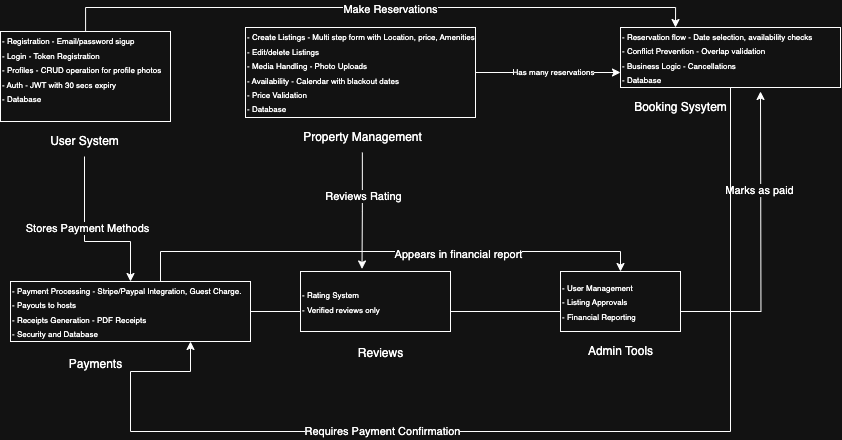

The diagram above was exported from draw.io. Its source (the exported page's mxGraphModel, read from the mxfile embedded in the PNG):
<mxGraphModel dx="1086" dy="782" grid="1" gridSize="10" guides="1" tooltips="1" connect="1" arrows="1" fold="1" page="1" pageScale="1" pageWidth="827" pageHeight="1169" math="0" shadow="0">
  <root>
    <mxCell id="0" />
    <mxCell id="1" parent="0" />
    <mxCell id="x4vEERVDm6GvhO0icmJw-3" value="" style="group" vertex="1" connectable="0" parent="1">
      <mxGeometry x="30" y="130" width="170" height="95" as="geometry" />
    </mxCell>
    <mxCell id="x4vEERVDm6GvhO0icmJw-1" value="&lt;font style=&quot;font-size: 8px;&quot;&gt;- Registration - Email/password sigup&lt;/font&gt;&lt;div&gt;&lt;font style=&quot;font-size: 8px;&quot;&gt;- Login - Token Registration&lt;/font&gt;&lt;/div&gt;&lt;div&gt;&lt;font style=&quot;font-size: 8px;&quot;&gt;- Profiles - CRUD operation for profile photos&lt;/font&gt;&lt;/div&gt;&lt;div&gt;&lt;font style=&quot;font-size: 8px;&quot;&gt;- Auth - JWT with 30 secs expiry&lt;/font&gt;&lt;/div&gt;&lt;div&gt;&lt;font style=&quot;font-size: 8px;&quot;&gt;- Database&lt;/font&gt;&lt;/div&gt;&lt;div&gt;&lt;font style=&quot;font-size: 8px;&quot;&gt;&lt;br&gt;&lt;/font&gt;&lt;/div&gt;" style="rounded=0;whiteSpace=wrap;html=1;align=left;" vertex="1" parent="x4vEERVDm6GvhO0icmJw-3">
      <mxGeometry width="170" height="90" as="geometry" />
    </mxCell>
    <mxCell id="x4vEERVDm6GvhO0icmJw-2" value="User System" style="text;html=1;align=center;verticalAlign=middle;resizable=0;points=[];autosize=1;strokeColor=none;fillColor=none;" vertex="1" parent="x4vEERVDm6GvhO0icmJw-3">
      <mxGeometry x="39" y="95" width="90" height="30" as="geometry" />
    </mxCell>
    <mxCell id="x4vEERVDm6GvhO0icmJw-4" value="" style="group" vertex="1" connectable="0" parent="1">
      <mxGeometry x="275" y="126" width="230" height="95" as="geometry" />
    </mxCell>
    <mxCell id="x4vEERVDm6GvhO0icmJw-5" value="&lt;font style=&quot;font-size: 8px;&quot;&gt;- Create Listings - Multi step form with Location, price, Amenities&lt;/font&gt;&lt;div&gt;&lt;font style=&quot;font-size: 8px;&quot;&gt;- Edit/delete Listings&lt;/font&gt;&lt;/div&gt;&lt;div&gt;&lt;font style=&quot;font-size: 8px;&quot;&gt;- Media Handling - Photo Uploads&amp;nbsp;&lt;/font&gt;&lt;/div&gt;&lt;div&gt;&lt;font style=&quot;font-size: 8px;&quot;&gt;- Availability - Calendar with blackout dates&lt;/font&gt;&lt;/div&gt;&lt;div&gt;&lt;font style=&quot;font-size: 8px;&quot;&gt;- Price Validation&lt;/font&gt;&lt;/div&gt;&lt;div&gt;&lt;font style=&quot;font-size: 8px;&quot;&gt;- Database&lt;/font&gt;&lt;/div&gt;" style="rounded=0;whiteSpace=wrap;html=1;align=left;" vertex="1" parent="x4vEERVDm6GvhO0icmJw-4">
      <mxGeometry width="230" height="90" as="geometry" />
    </mxCell>
    <mxCell id="x4vEERVDm6GvhO0icmJw-6" value="Property Management" style="text;html=1;align=center;verticalAlign=middle;resizable=0;points=[];autosize=1;strokeColor=none;fillColor=none;" vertex="1" parent="x4vEERVDm6GvhO0icmJw-4">
      <mxGeometry x="46.8125" y="95" width="140" height="30" as="geometry" />
    </mxCell>
    <mxCell id="x4vEERVDm6GvhO0icmJw-7" value="" style="group" vertex="1" connectable="0" parent="1">
      <mxGeometry x="650" y="126" width="220" height="95" as="geometry" />
    </mxCell>
    <mxCell id="x4vEERVDm6GvhO0icmJw-8" value="&lt;font style=&quot;font-size: 8px;&quot;&gt;- Reservation flow - Date selection, availability checks&amp;nbsp;&lt;/font&gt;&lt;div&gt;&lt;font style=&quot;font-size: 8px;&quot;&gt;- Conflict Prevention - Overlap validation&lt;/font&gt;&lt;/div&gt;&lt;div&gt;&lt;font style=&quot;font-size: 8px;&quot;&gt;- Business Logic - Cancellations&lt;br&gt;&lt;/font&gt;&lt;/div&gt;&lt;div&gt;&lt;font style=&quot;font-size: 8px;&quot;&gt;- Database&lt;/font&gt;&lt;/div&gt;" style="rounded=0;whiteSpace=wrap;html=1;align=left;" vertex="1" parent="x4vEERVDm6GvhO0icmJw-7">
      <mxGeometry width="220" height="60" as="geometry" />
    </mxCell>
    <mxCell id="x4vEERVDm6GvhO0icmJw-9" value="Booking Sysytem" style="text;html=1;align=center;verticalAlign=middle;resizable=0;points=[];autosize=1;strokeColor=none;fillColor=none;" vertex="1" parent="x4vEERVDm6GvhO0icmJw-7">
      <mxGeometry y="65" width="120" height="30" as="geometry" />
    </mxCell>
    <mxCell id="x4vEERVDm6GvhO0icmJw-10" value="" style="group" vertex="1" connectable="0" parent="1">
      <mxGeometry x="40" y="380" width="240" height="95" as="geometry" />
    </mxCell>
    <mxCell id="x4vEERVDm6GvhO0icmJw-32" style="edgeStyle=orthogonalEdgeStyle;rounded=0;orthogonalLoop=1;jettySize=auto;html=1;" edge="1" parent="x4vEERVDm6GvhO0icmJw-10" source="x4vEERVDm6GvhO0icmJw-11">
      <mxGeometry relative="1" as="geometry">
        <mxPoint x="750" y="-190" as="targetPoint" />
      </mxGeometry>
    </mxCell>
    <mxCell id="x4vEERVDm6GvhO0icmJw-33" value="Marks as paid" style="edgeLabel;html=1;align=center;verticalAlign=middle;resizable=0;points=[];" vertex="1" connectable="0" parent="x4vEERVDm6GvhO0icmJw-32">
      <mxGeometry x="0.7326" y="2" relative="1" as="geometry">
        <mxPoint as="offset" />
      </mxGeometry>
    </mxCell>
    <mxCell id="x4vEERVDm6GvhO0icmJw-11" value="&lt;font style=&quot;font-size: 8px;&quot;&gt;- Payment Processing - Stripe/Paypal Integration, Guest Charge.&lt;/font&gt;&lt;div&gt;&lt;font style=&quot;font-size: 8px;&quot;&gt;- Payouts to hosts&lt;/font&gt;&lt;/div&gt;&lt;div&gt;&lt;font style=&quot;font-size: 8px;&quot;&gt;- Receipts Generation - PDF Receipts&lt;br&gt;- Security and Database&lt;/font&gt;&lt;/div&gt;" style="rounded=0;whiteSpace=wrap;html=1;align=left;" vertex="1" parent="x4vEERVDm6GvhO0icmJw-10">
      <mxGeometry width="240" height="60" as="geometry" />
    </mxCell>
    <mxCell id="x4vEERVDm6GvhO0icmJw-12" value="Payments" style="text;html=1;align=center;verticalAlign=middle;resizable=0;points=[];autosize=1;strokeColor=none;fillColor=none;" vertex="1" parent="x4vEERVDm6GvhO0icmJw-10">
      <mxGeometry x="44.61538461538461" y="68" width="80" height="30" as="geometry" />
    </mxCell>
    <mxCell id="x4vEERVDm6GvhO0icmJw-13" value="" style="group" vertex="1" connectable="0" parent="1">
      <mxGeometry x="330" y="370" width="150" height="95" as="geometry" />
    </mxCell>
    <mxCell id="x4vEERVDm6GvhO0icmJw-14" value="&lt;font style=&quot;font-size: 8px;&quot;&gt;- Rating System&lt;/font&gt;&lt;div&gt;&lt;font style=&quot;font-size: 8px;&quot;&gt;- Verified reviews only&lt;/font&gt;&lt;/div&gt;" style="rounded=0;whiteSpace=wrap;html=1;align=left;" vertex="1" parent="x4vEERVDm6GvhO0icmJw-13">
      <mxGeometry width="150" height="60" as="geometry" />
    </mxCell>
    <mxCell id="x4vEERVDm6GvhO0icmJw-15" value="Reviews" style="text;html=1;align=center;verticalAlign=middle;resizable=0;points=[];autosize=1;strokeColor=none;fillColor=none;" vertex="1" parent="x4vEERVDm6GvhO0icmJw-13">
      <mxGeometry x="45" y="67" width="70" height="30" as="geometry" />
    </mxCell>
    <mxCell id="x4vEERVDm6GvhO0icmJw-16" value="" style="group" vertex="1" connectable="0" parent="1">
      <mxGeometry x="590" y="370" width="130" height="95" as="geometry" />
    </mxCell>
    <mxCell id="x4vEERVDm6GvhO0icmJw-17" value="&lt;font style=&quot;font-size: 8px;&quot;&gt;- User Management&lt;/font&gt;&lt;div&gt;&lt;font style=&quot;font-size: 8px;&quot;&gt;- Listing Approvals&amp;nbsp;&lt;/font&gt;&lt;/div&gt;&lt;div&gt;&lt;font style=&quot;font-size: 8px;&quot;&gt;- Financial Reporting&lt;/font&gt;&lt;/div&gt;" style="rounded=0;whiteSpace=wrap;html=1;align=left;" vertex="1" parent="x4vEERVDm6GvhO0icmJw-16">
      <mxGeometry width="120" height="60" as="geometry" />
    </mxCell>
    <mxCell id="x4vEERVDm6GvhO0icmJw-18" value="Admin Tools" style="text;html=1;align=center;verticalAlign=middle;resizable=0;points=[];autosize=1;strokeColor=none;fillColor=none;" vertex="1" parent="x4vEERVDm6GvhO0icmJw-16">
      <mxGeometry x="15" y="65" width="90" height="30" as="geometry" />
    </mxCell>
    <mxCell id="x4vEERVDm6GvhO0icmJw-19" style="edgeStyle=orthogonalEdgeStyle;rounded=0;orthogonalLoop=1;jettySize=auto;html=1;entryX=0.5;entryY=0;entryDx=0;entryDy=0;" edge="1" parent="1" source="x4vEERVDm6GvhO0icmJw-2" target="x4vEERVDm6GvhO0icmJw-11">
      <mxGeometry relative="1" as="geometry">
        <Array as="points">
          <mxPoint x="114" y="340" />
          <mxPoint x="160" y="340" />
        </Array>
      </mxGeometry>
    </mxCell>
    <mxCell id="x4vEERVDm6GvhO0icmJw-20" value="Stores Payment Methods" style="edgeLabel;html=1;align=center;verticalAlign=middle;resizable=0;points=[];" vertex="1" connectable="0" parent="x4vEERVDm6GvhO0icmJw-19">
      <mxGeometry x="-0.1706" y="2" relative="1" as="geometry">
        <mxPoint as="offset" />
      </mxGeometry>
    </mxCell>
    <mxCell id="x4vEERVDm6GvhO0icmJw-21" style="edgeStyle=orthogonalEdgeStyle;rounded=0;orthogonalLoop=1;jettySize=auto;html=1;entryX=0.25;entryY=0;entryDx=0;entryDy=0;" edge="1" parent="1" source="x4vEERVDm6GvhO0icmJw-1" target="x4vEERVDm6GvhO0icmJw-8">
      <mxGeometry relative="1" as="geometry">
        <Array as="points">
          <mxPoint x="115" y="106" />
          <mxPoint x="705" y="106" />
        </Array>
      </mxGeometry>
    </mxCell>
    <mxCell id="x4vEERVDm6GvhO0icmJw-22" value="Make Reservations" style="edgeLabel;html=1;align=center;verticalAlign=middle;resizable=0;points=[];" vertex="1" connectable="0" parent="x4vEERVDm6GvhO0icmJw-21">
      <mxGeometry x="0.0347" y="-1" relative="1" as="geometry">
        <mxPoint as="offset" />
      </mxGeometry>
    </mxCell>
    <mxCell id="x4vEERVDm6GvhO0icmJw-26" style="edgeStyle=orthogonalEdgeStyle;rounded=0;orthogonalLoop=1;jettySize=auto;html=1;entryX=0;entryY=0.75;entryDx=0;entryDy=0;" edge="1" parent="1" source="x4vEERVDm6GvhO0icmJw-5" target="x4vEERVDm6GvhO0icmJw-8">
      <mxGeometry relative="1" as="geometry" />
    </mxCell>
    <mxCell id="x4vEERVDm6GvhO0icmJw-27" value="&lt;font style=&quot;font-size: 8px;&quot;&gt;Has many reservations&lt;/font&gt;" style="edgeLabel;html=1;align=center;verticalAlign=middle;resizable=0;points=[];" vertex="1" connectable="0" parent="x4vEERVDm6GvhO0icmJw-26">
      <mxGeometry x="0.3582" relative="1" as="geometry">
        <mxPoint x="-21" y="-2" as="offset" />
      </mxGeometry>
    </mxCell>
    <mxCell id="x4vEERVDm6GvhO0icmJw-28" style="edgeStyle=orthogonalEdgeStyle;rounded=0;orthogonalLoop=1;jettySize=auto;html=1;entryX=0.41;entryY=-0.042;entryDx=0;entryDy=0;entryPerimeter=0;" edge="1" parent="1" source="x4vEERVDm6GvhO0icmJw-6" target="x4vEERVDm6GvhO0icmJw-14">
      <mxGeometry relative="1" as="geometry" />
    </mxCell>
    <mxCell id="x4vEERVDm6GvhO0icmJw-29" value="Reviews Rating" style="edgeLabel;html=1;align=center;verticalAlign=middle;resizable=0;points=[];" vertex="1" connectable="0" parent="x4vEERVDm6GvhO0icmJw-28">
      <mxGeometry x="-0.255" relative="1" as="geometry">
        <mxPoint as="offset" />
      </mxGeometry>
    </mxCell>
    <mxCell id="x4vEERVDm6GvhO0icmJw-30" style="edgeStyle=orthogonalEdgeStyle;rounded=0;orthogonalLoop=1;jettySize=auto;html=1;entryX=0.75;entryY=1;entryDx=0;entryDy=0;" edge="1" parent="1" source="x4vEERVDm6GvhO0icmJw-8" target="x4vEERVDm6GvhO0icmJw-11">
      <mxGeometry relative="1" as="geometry">
        <Array as="points">
          <mxPoint x="760" y="530" />
          <mxPoint x="160" y="530" />
          <mxPoint x="160" y="470" />
          <mxPoint x="220" y="470" />
        </Array>
      </mxGeometry>
    </mxCell>
    <mxCell id="x4vEERVDm6GvhO0icmJw-31" value="Requires Payment Confirmation" style="edgeLabel;html=1;align=center;verticalAlign=middle;resizable=0;points=[];" vertex="1" connectable="0" parent="x4vEERVDm6GvhO0icmJw-30">
      <mxGeometry x="0.2655" y="-1" relative="1" as="geometry">
        <mxPoint as="offset" />
      </mxGeometry>
    </mxCell>
    <mxCell id="x4vEERVDm6GvhO0icmJw-34" style="edgeStyle=orthogonalEdgeStyle;rounded=0;orthogonalLoop=1;jettySize=auto;html=1;entryX=0.5;entryY=0;entryDx=0;entryDy=0;" edge="1" parent="1" source="x4vEERVDm6GvhO0icmJw-11" target="x4vEERVDm6GvhO0icmJw-17">
      <mxGeometry relative="1" as="geometry">
        <Array as="points">
          <mxPoint x="190" y="350" />
          <mxPoint x="650" y="350" />
        </Array>
      </mxGeometry>
    </mxCell>
    <mxCell id="x4vEERVDm6GvhO0icmJw-35" value="Appears in financial report" style="edgeLabel;html=1;align=center;verticalAlign=middle;resizable=0;points=[];" vertex="1" connectable="0" parent="x4vEERVDm6GvhO0icmJw-34">
      <mxGeometry x="0.2822" y="-2" relative="1" as="geometry">
        <mxPoint as="offset" />
      </mxGeometry>
    </mxCell>
  </root>
</mxGraphModel>